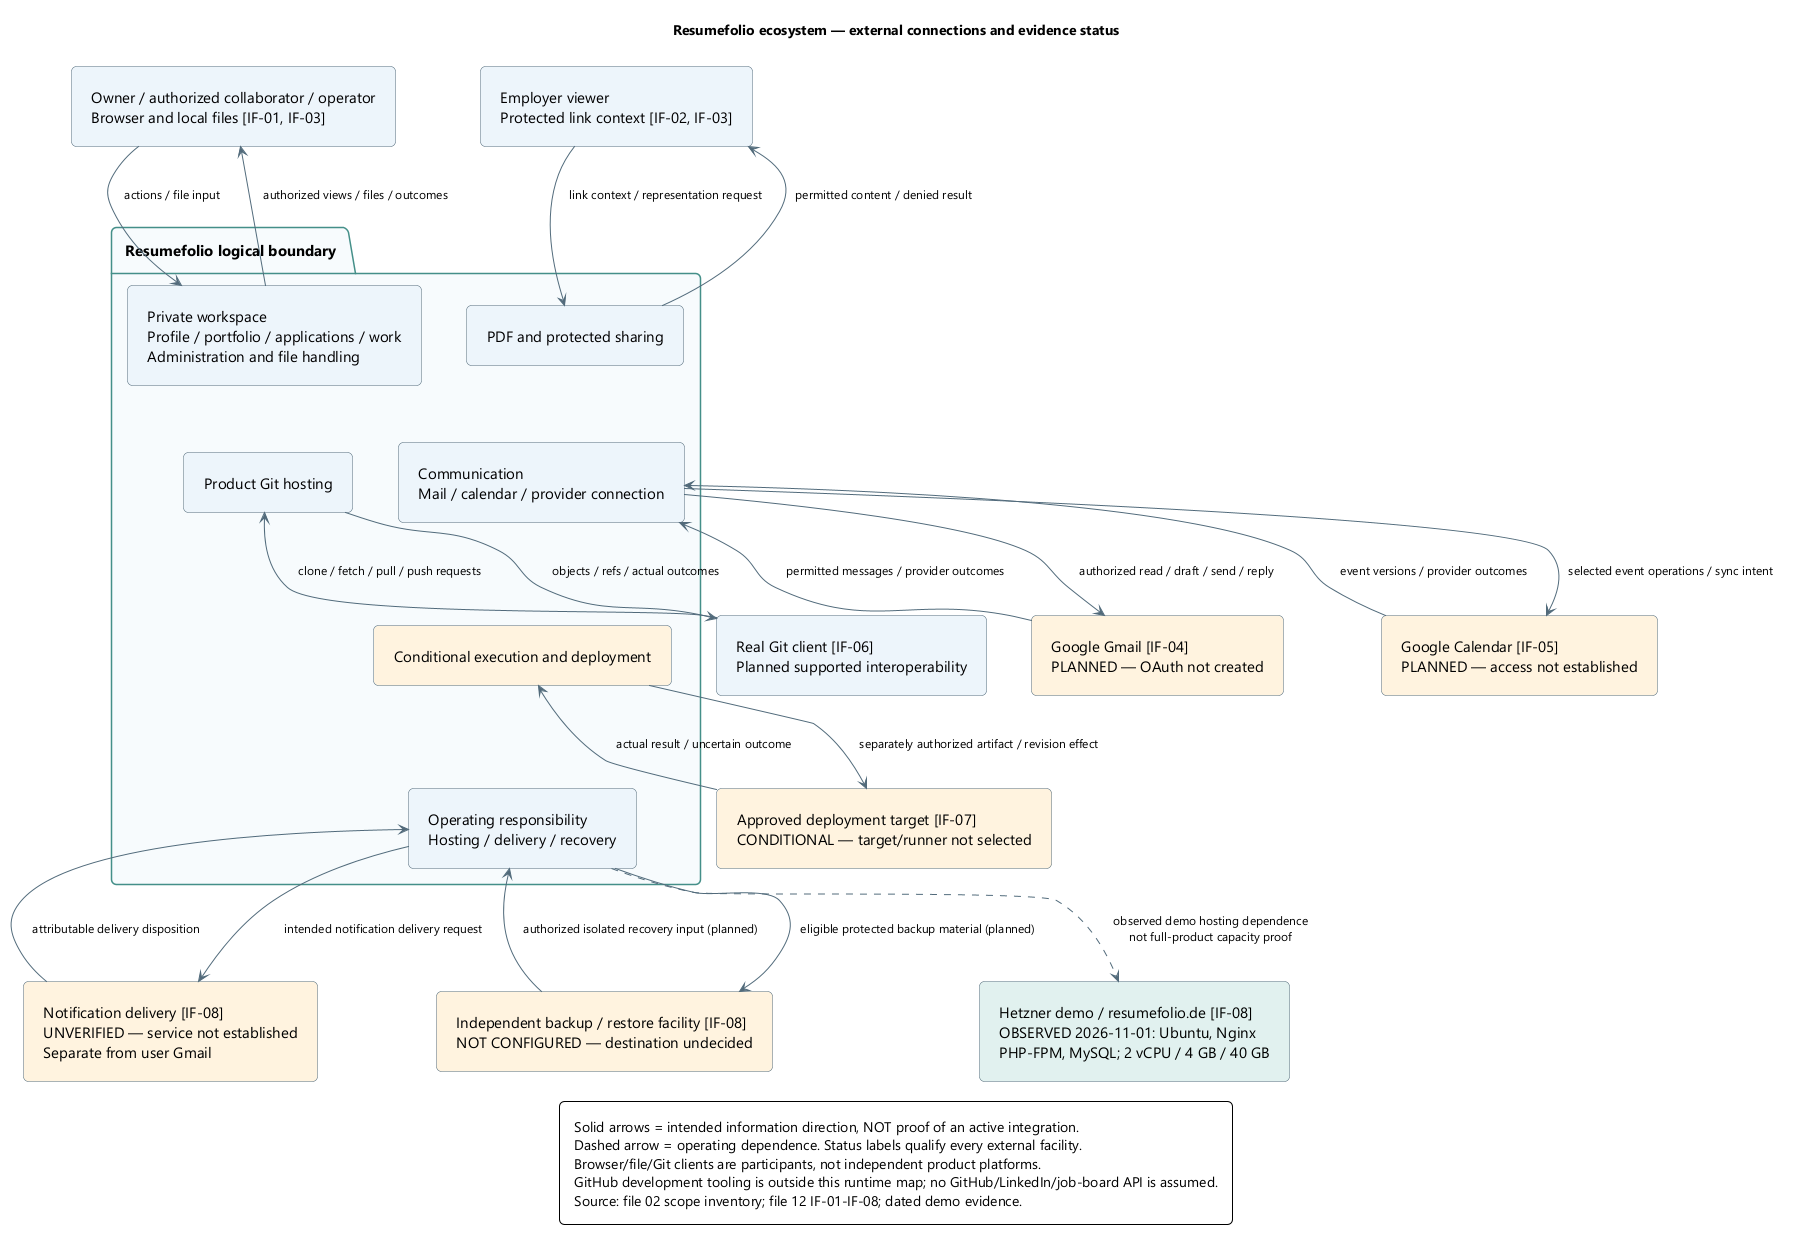

The diagram above was rendered by PlantUML. Its source (embedded in the PNG):
@startuml
skinparam backgroundColor white
skinparam defaultFontName Segoe UI
skinparam defaultFontSize 15
skinparam shadowing false
skinparam roundcorner 10
skinparam ArrowColor #526B7B
skinparam ArrowFontSize 12
skinparam rectangleBorderColor #526B7B
skinparam rectangleBackgroundColor #EDF4FB
skinparam packageBackgroundColor #F6FAFC
skinparam packageBorderColor #458F88
skinparam nodesep 45
skinparam ranksep 55
skinparam padding 10
top to bottom direction
title Resumefolio ecosystem — external connections and evidence status
rectangle "Owner / authorized collaborator / operator\nBrowser and local files [IF-01, IF-03]" as U
rectangle "Employer viewer\nProtected link context [IF-02, IF-03]" as V
rectangle "Real Git client [IF-06]\nPlanned supported interoperability" as GC
package "Resumefolio logical boundary" {
 rectangle "Private workspace\nProfile / portfolio / applications / work\nAdministration and file handling" as H
 rectangle "PDF and protected sharing" as S
 rectangle "Communication\nMail / calendar / provider connection" as C
 rectangle "Product Git hosting" as G
 rectangle "Conditional execution and deployment" as X #FFF3DF
 rectangle "Operating responsibility\nHosting / delivery / recovery" as O
}
rectangle "Google Gmail [IF-04]\nPLANNED — OAuth not created" as M #FFF3DF
rectangle "Google Calendar [IF-05]\nPLANNED — access not established" as CAL #FFF3DF
rectangle "Approved deployment target [IF-07]\nCONDITIONAL — target/runner not selected" as T #FFF3DF
rectangle "Hetzner demo / resumefolio.de [IF-08]\nOBSERVED 2026-11-01: Ubuntu, Nginx\nPHP-FPM, MySQL; 2 vCPU / 4 GB / 40 GB" as HOST #E0F1EE
rectangle "Notification delivery [IF-08]\nUNVERIFIED — service not established\nSeparate from user Gmail" as N #FFF3DF
rectangle "Independent backup / restore facility [IF-08]\nNOT CONFIGURED — destination undecided" as B #FFF3DF
U --> H : actions / file input
H --> U : authorized views / files / outcomes
V --> S : link context / representation request
S --> V : permitted content / denied result
GC --> G : clone / fetch / pull / push requests
G --> GC : objects / refs / actual outcomes
C --> M : authorized read / draft / send / reply
M --> C : permitted messages / provider outcomes
C --> CAL : selected event operations / sync intent
CAL --> C : event versions / provider outcomes
X --> T : separately authorized artifact / revision effect
T --> X : actual result / uncertain outcome
O ..> HOST : observed demo hosting dependence\nnot full-product capacity proof
O --> N : intended notification delivery request
N --> O : attributable delivery disposition
O --> B : eligible protected backup material (planned)
B --> O : authorized isolated recovery input (planned)
H -[hidden]-> C
S -[hidden]-> G
G -[hidden]-> X
X -[hidden]-> O
legend bottom
Solid arrows = intended information direction, NOT proof of an active integration.
Dashed arrow = operating dependence. Status labels qualify every external facility.
Browser/file/Git clients are participants, not independent product platforms.
GitHub development tooling is outside this runtime map; no GitHub/LinkedIn/job-board API is assumed.
Source: file 02 scope inventory; file 12 IF-01-IF-08; dated demo evidence.
endlegend
@enduml